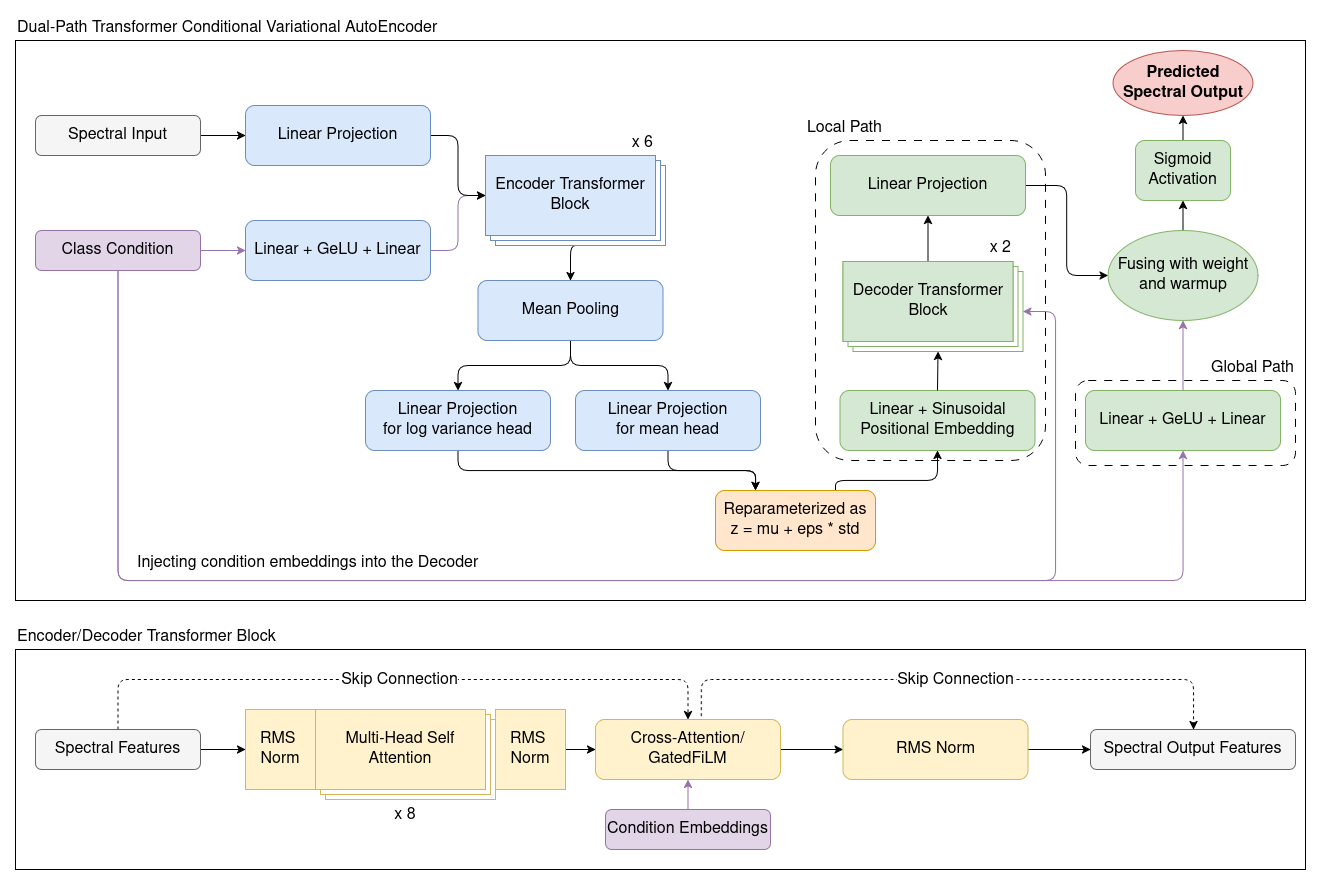

The diagram above was exported from draw.io. Its source (the exported page's mxGraphModel, read from the mxfile embedded in the PNG):
<mxGraphModel dx="1003" dy="1731" grid="1" gridSize="10" guides="1" tooltips="1" connect="1" arrows="1" fold="1" page="1" pageScale="1" pageWidth="850" pageHeight="1100" math="0" shadow="0">
  <root>
    <mxCell id="0" />
    <mxCell id="1" parent="0" />
    <mxCell id="NDrNryCrmOWDAKi0gfBx-108" parent="1" style="rounded=1;whiteSpace=wrap;html=1;fillColor=none;dashed=1;dashPattern=8 8;" value="" vertex="1">
      <mxGeometry height="85" width="220" x="1100" y="340" as="geometry" />
    </mxCell>
    <mxCell id="NDrNryCrmOWDAKi0gfBx-115" parent="1" style="rounded=0;whiteSpace=wrap;html=1;fillColor=none;" value="" vertex="1">
      <mxGeometry height="560" width="1290" x="40" as="geometry" />
    </mxCell>
    <mxCell id="NDrNryCrmOWDAKi0gfBx-113" parent="1" style="rounded=0;whiteSpace=wrap;html=1;fillColor=none;" value="" vertex="1">
      <mxGeometry height="220" width="1290" x="40" y="609" as="geometry" />
    </mxCell>
    <mxCell id="NDrNryCrmOWDAKi0gfBx-106" parent="1" style="rounded=1;whiteSpace=wrap;html=1;fillColor=none;dashed=1;dashPattern=8 8;" value="" vertex="1">
      <mxGeometry height="320" width="230" x="840" y="100" as="geometry" />
    </mxCell>
    <mxCell id="NDrNryCrmOWDAKi0gfBx-78" edge="1" parent="1" source="3tWmJA6IId94WSw4GjvE-1" style="edgeStyle=orthogonalEdgeStyle;rounded=0;orthogonalLoop=1;jettySize=auto;html=1;exitX=1;exitY=0.5;exitDx=0;exitDy=0;entryX=0;entryY=0.5;entryDx=0;entryDy=0;" target="3tWmJA6IId94WSw4GjvE-8">
      <mxGeometry relative="1" as="geometry" />
    </mxCell>
    <mxCell id="3tWmJA6IId94WSw4GjvE-1" parent="1" style="rounded=1;whiteSpace=wrap;html=1;fillColor=#f5f5f5;strokeColor=#666666;fontSize=16;" value="Spectral Input" vertex="1">
      <mxGeometry height="40" width="165" x="60" y="75" as="geometry" />
    </mxCell>
    <mxCell id="NDrNryCrmOWDAKi0gfBx-79" edge="1" parent="1" source="3tWmJA6IId94WSw4GjvE-2" style="edgeStyle=orthogonalEdgeStyle;rounded=0;orthogonalLoop=1;jettySize=auto;html=1;exitX=1;exitY=0.5;exitDx=0;exitDy=0;entryX=0;entryY=0.5;entryDx=0;entryDy=0;strokeColor=#9673A6;" target="3tWmJA6IId94WSw4GjvE-7">
      <mxGeometry relative="1" as="geometry" />
    </mxCell>
    <mxCell id="NDrNryCrmOWDAKi0gfBx-122" edge="1" parent="1" source="3tWmJA6IId94WSw4GjvE-2" style="edgeStyle=orthogonalEdgeStyle;rounded=1;orthogonalLoop=1;jettySize=auto;html=1;exitX=0.5;exitY=1;exitDx=0;exitDy=0;entryX=0.5;entryY=1;entryDx=0;entryDy=0;curved=0;strokeColor=#9673A6;" target="NDrNryCrmOWDAKi0gfBx-12">
      <mxGeometry relative="1" as="geometry">
        <Array as="points">
          <mxPoint x="142" y="540" />
          <mxPoint x="1208" y="540" />
        </Array>
      </mxGeometry>
    </mxCell>
    <mxCell id="3tWmJA6IId94WSw4GjvE-2" parent="1" style="rounded=1;whiteSpace=wrap;html=1;fillColor=#E1D5E7;strokeColor=#9673A6;fontSize=16;" value="Class Condition" vertex="1">
      <mxGeometry height="40" width="165" x="60" y="190" as="geometry" />
    </mxCell>
    <mxCell id="NDrNryCrmOWDAKi0gfBx-81" edge="1" parent="1" source="3tWmJA6IId94WSw4GjvE-7" style="edgeStyle=orthogonalEdgeStyle;rounded=1;orthogonalLoop=1;jettySize=auto;html=1;exitX=1;exitY=0.5;exitDx=0;exitDy=0;entryX=0;entryY=0.5;entryDx=0;entryDy=0;curved=0;strokeColor=#9673A6;" target="3tWmJA6IId94WSw4GjvE-10">
      <mxGeometry relative="1" as="geometry" />
    </mxCell>
    <mxCell id="3tWmJA6IId94WSw4GjvE-7" parent="1" style="rounded=1;whiteSpace=wrap;html=1;fillColor=#dae8fc;strokeColor=#6c8ebf;fontSize=16;" value="Linear + GeLU + Linear" vertex="1">
      <mxGeometry height="60" width="185" x="270" y="180" as="geometry" />
    </mxCell>
    <mxCell id="NDrNryCrmOWDAKi0gfBx-80" edge="1" parent="1" source="3tWmJA6IId94WSw4GjvE-8" style="edgeStyle=orthogonalEdgeStyle;rounded=1;orthogonalLoop=1;jettySize=auto;html=1;exitX=1;exitY=0.5;exitDx=0;exitDy=0;curved=0;" target="3tWmJA6IId94WSw4GjvE-10">
      <mxGeometry relative="1" as="geometry" />
    </mxCell>
    <mxCell id="3tWmJA6IId94WSw4GjvE-8" parent="1" style="rounded=1;whiteSpace=wrap;html=1;fillColor=#dae8fc;strokeColor=#6c8ebf;fontSize=16;" value="Linear Projection" vertex="1">
      <mxGeometry height="60" width="185" x="270" y="65" as="geometry" />
    </mxCell>
    <mxCell id="NDrNryCrmOWDAKi0gfBx-82" edge="1" parent="1" source="3tWmJA6IId94WSw4GjvE-9" style="edgeStyle=orthogonalEdgeStyle;rounded=1;orthogonalLoop=1;jettySize=auto;html=1;exitX=0;exitY=0;exitDx=95;exitDy=90;exitPerimeter=0;entryX=0.5;entryY=0;entryDx=0;entryDy=0;curved=0;" target="NDrNryCrmOWDAKi0gfBx-1">
      <mxGeometry relative="1" as="geometry" />
    </mxCell>
    <mxCell id="3tWmJA6IId94WSw4GjvE-9" parent="1" style="verticalLabelPosition=bottom;verticalAlign=top;html=1;shape=mxgraph.basic.layered_rect;dx=10;outlineConnect=0;whiteSpace=wrap;strokeColor=#6C8EBF;" value="" vertex="1">
      <mxGeometry height="90" width="180" x="510" y="115" as="geometry" />
    </mxCell>
    <mxCell id="3tWmJA6IId94WSw4GjvE-10" parent="1" style="rounded=0;whiteSpace=wrap;html=1;fillColor=#DAE8FC;strokeColor=#6C8EBF;" value="&lt;font style=&quot;font-size: 16px;&quot;&gt;Encoder Transformer Block&lt;/font&gt;" vertex="1">
      <mxGeometry height="80" width="170" x="510" y="115" as="geometry" />
    </mxCell>
    <mxCell id="NDrNryCrmOWDAKi0gfBx-83" edge="1" parent="1" source="NDrNryCrmOWDAKi0gfBx-1" style="edgeStyle=orthogonalEdgeStyle;rounded=1;orthogonalLoop=1;jettySize=auto;html=1;exitX=0.5;exitY=1;exitDx=0;exitDy=0;curved=0;" target="NDrNryCrmOWDAKi0gfBx-2">
      <mxGeometry relative="1" as="geometry" />
    </mxCell>
    <mxCell id="NDrNryCrmOWDAKi0gfBx-85" edge="1" parent="1" source="NDrNryCrmOWDAKi0gfBx-1" style="edgeStyle=orthogonalEdgeStyle;rounded=1;orthogonalLoop=1;jettySize=auto;html=1;exitX=0.5;exitY=1;exitDx=0;exitDy=0;entryX=0.5;entryY=0;entryDx=0;entryDy=0;curved=0;" target="NDrNryCrmOWDAKi0gfBx-3">
      <mxGeometry relative="1" as="geometry" />
    </mxCell>
    <mxCell id="NDrNryCrmOWDAKi0gfBx-1" parent="1" style="rounded=1;whiteSpace=wrap;html=1;fillColor=#dae8fc;strokeColor=#6c8ebf;fontSize=16;" value="Mean Pooling" vertex="1">
      <mxGeometry height="60" width="185" x="502.5" y="240" as="geometry" />
    </mxCell>
    <mxCell id="NDrNryCrmOWDAKi0gfBx-110" edge="1" parent="1" source="NDrNryCrmOWDAKi0gfBx-2" style="edgeStyle=orthogonalEdgeStyle;rounded=1;orthogonalLoop=1;jettySize=auto;html=1;exitX=0.5;exitY=1;exitDx=0;exitDy=0;entryX=0.25;entryY=0;entryDx=0;entryDy=0;curved=0;" target="NDrNryCrmOWDAKi0gfBx-4">
      <mxGeometry relative="1" as="geometry" />
    </mxCell>
    <mxCell id="NDrNryCrmOWDAKi0gfBx-2" parent="1" style="rounded=1;whiteSpace=wrap;html=1;fillColor=#dae8fc;strokeColor=#6c8ebf;fontSize=16;" value="&lt;div&gt;Linear Projection&lt;/div&gt;&lt;div&gt;for log variance head&lt;/div&gt;" vertex="1">
      <mxGeometry height="60" width="185" x="390" y="350" as="geometry" />
    </mxCell>
    <mxCell id="NDrNryCrmOWDAKi0gfBx-111" edge="1" parent="1" source="NDrNryCrmOWDAKi0gfBx-3" style="edgeStyle=orthogonalEdgeStyle;rounded=1;orthogonalLoop=1;jettySize=auto;html=1;exitX=0.5;exitY=1;exitDx=0;exitDy=0;entryX=0.25;entryY=0;entryDx=0;entryDy=0;curved=0;" target="NDrNryCrmOWDAKi0gfBx-4">
      <mxGeometry relative="1" as="geometry" />
    </mxCell>
    <mxCell id="NDrNryCrmOWDAKi0gfBx-3" parent="1" style="rounded=1;whiteSpace=wrap;html=1;fillColor=#dae8fc;strokeColor=#6c8ebf;fontSize=16;" value="&lt;div&gt;Linear Projection&lt;/div&gt;&lt;div&gt;for mean head&lt;/div&gt;" vertex="1">
      <mxGeometry height="60" width="185" x="600" y="350" as="geometry" />
    </mxCell>
    <mxCell id="NDrNryCrmOWDAKi0gfBx-112" edge="1" parent="1" source="NDrNryCrmOWDAKi0gfBx-4" style="edgeStyle=orthogonalEdgeStyle;rounded=1;orthogonalLoop=1;jettySize=auto;html=1;exitX=0.75;exitY=0;exitDx=0;exitDy=0;entryX=0.5;entryY=1;entryDx=0;entryDy=0;curved=0;" target="NDrNryCrmOWDAKi0gfBx-6">
      <mxGeometry relative="1" as="geometry">
        <Array as="points">
          <mxPoint x="860" y="440" />
          <mxPoint x="962" y="440" />
        </Array>
      </mxGeometry>
    </mxCell>
    <mxCell id="NDrNryCrmOWDAKi0gfBx-4" parent="1" style="rounded=1;whiteSpace=wrap;html=1;fillColor=#ffe6cc;strokeColor=#d79b00;fontSize=16;" value="&lt;div&gt;Reparameterized as&lt;/div&gt;&lt;div&gt;z = mu + eps * std&lt;/div&gt;" vertex="1">
      <mxGeometry height="60" width="160" x="740" y="450" as="geometry" />
    </mxCell>
    <mxCell id="NDrNryCrmOWDAKi0gfBx-6" parent="1" style="rounded=1;whiteSpace=wrap;html=1;fillColor=#d5e8d4;strokeColor=#82b366;fontSize=16;" value="Linear + Sinusoidal Positional Embedding" vertex="1">
      <mxGeometry height="60" width="195" x="864.5" y="350" as="geometry" />
    </mxCell>
    <mxCell id="NDrNryCrmOWDAKi0gfBx-7" parent="1" style="verticalLabelPosition=bottom;verticalAlign=top;html=1;shape=mxgraph.basic.layered_rect;dx=10;outlineConnect=0;whiteSpace=wrap;strokeColor=#82B366;" value="" vertex="1">
      <mxGeometry height="90" width="180" x="867.5" y="221" as="geometry" />
    </mxCell>
    <mxCell id="NDrNryCrmOWDAKi0gfBx-94" edge="1" parent="1" source="NDrNryCrmOWDAKi0gfBx-8" style="edgeStyle=orthogonalEdgeStyle;rounded=0;orthogonalLoop=1;jettySize=auto;html=1;exitX=0.5;exitY=0;exitDx=0;exitDy=0;entryX=0.5;entryY=1;entryDx=0;entryDy=0;" target="NDrNryCrmOWDAKi0gfBx-11">
      <mxGeometry relative="1" as="geometry" />
    </mxCell>
    <mxCell id="NDrNryCrmOWDAKi0gfBx-8" parent="1" style="rounded=0;whiteSpace=wrap;html=1;fillColor=#D5E8D4;strokeColor=#82B366;" value="&lt;font style=&quot;font-size: 16px;&quot;&gt;Decoder Transformer Block&lt;/font&gt;" vertex="1">
      <mxGeometry height="80" width="170" x="867.5" y="221" as="geometry" />
    </mxCell>
    <mxCell id="NDrNryCrmOWDAKi0gfBx-95" edge="1" parent="1" source="NDrNryCrmOWDAKi0gfBx-11" style="edgeStyle=orthogonalEdgeStyle;rounded=1;orthogonalLoop=1;jettySize=auto;html=1;exitX=1;exitY=0.5;exitDx=0;exitDy=0;entryX=0;entryY=0.5;entryDx=0;entryDy=0;curved=0;" target="NDrNryCrmOWDAKi0gfBx-14">
      <mxGeometry relative="1" as="geometry" />
    </mxCell>
    <mxCell id="NDrNryCrmOWDAKi0gfBx-11" parent="1" style="rounded=1;whiteSpace=wrap;html=1;fillColor=#d5e8d4;strokeColor=#82b366;fontSize=16;" value="Linear Projection" vertex="1">
      <mxGeometry height="60" width="195" x="855" y="115" as="geometry" />
    </mxCell>
    <mxCell id="NDrNryCrmOWDAKi0gfBx-96" edge="1" parent="1" source="NDrNryCrmOWDAKi0gfBx-12" style="edgeStyle=orthogonalEdgeStyle;rounded=1;orthogonalLoop=1;jettySize=auto;html=1;exitX=0.5;exitY=0;exitDx=0;exitDy=0;entryX=0.5;entryY=1;entryDx=0;entryDy=0;strokeColor=#9673A6;curved=0;" target="NDrNryCrmOWDAKi0gfBx-14">
      <mxGeometry relative="1" as="geometry" />
    </mxCell>
    <mxCell id="NDrNryCrmOWDAKi0gfBx-12" parent="1" style="rounded=1;whiteSpace=wrap;html=1;fillColor=#d5e8d4;strokeColor=#82b366;fontSize=16;" value="Linear + GeLU + Linear" vertex="1">
      <mxGeometry height="60" width="195" x="1110" y="350" as="geometry" />
    </mxCell>
    <mxCell id="NDrNryCrmOWDAKi0gfBx-117" edge="1" parent="1" source="NDrNryCrmOWDAKi0gfBx-14" style="edgeStyle=orthogonalEdgeStyle;rounded=0;orthogonalLoop=1;jettySize=auto;html=1;exitX=0.5;exitY=0;exitDx=0;exitDy=0;entryX=0.5;entryY=1;entryDx=0;entryDy=0;" target="NDrNryCrmOWDAKi0gfBx-15">
      <mxGeometry relative="1" as="geometry" />
    </mxCell>
    <mxCell id="NDrNryCrmOWDAKi0gfBx-14" parent="1" style="ellipse;whiteSpace=wrap;html=1;fillColor=#D5E8D4;strokeColor=#82B366;" value="&lt;font style=&quot;font-size: 16px;&quot;&gt;Fusing with weight and warmup&lt;/font&gt;" vertex="1">
      <mxGeometry height="90" width="150" x="1132.5" y="190" as="geometry" />
    </mxCell>
    <mxCell id="NDrNryCrmOWDAKi0gfBx-118" edge="1" parent="1" source="NDrNryCrmOWDAKi0gfBx-15" style="edgeStyle=orthogonalEdgeStyle;rounded=0;orthogonalLoop=1;jettySize=auto;html=1;exitX=0.5;exitY=0;exitDx=0;exitDy=0;entryX=0.5;entryY=1;entryDx=0;entryDy=0;" target="NDrNryCrmOWDAKi0gfBx-16">
      <mxGeometry relative="1" as="geometry" />
    </mxCell>
    <mxCell id="NDrNryCrmOWDAKi0gfBx-15" parent="1" style="rounded=1;whiteSpace=wrap;html=1;fillColor=#d5e8d4;strokeColor=#82b366;fontSize=16;" value="Sigmoid Activation" vertex="1">
      <mxGeometry height="60" width="95" x="1160" y="100" as="geometry" />
    </mxCell>
    <mxCell id="NDrNryCrmOWDAKi0gfBx-16" parent="1" style="ellipse;whiteSpace=wrap;html=1;fillColor=#f8cecc;strokeColor=#b85450;fontStyle=1;fontSize=16;" value="Predicted Spectral Output" vertex="1">
      <mxGeometry height="65" width="140" x="1137.5" y="10" as="geometry" />
    </mxCell>
    <mxCell id="NDrNryCrmOWDAKi0gfBx-18" parent="1" style="verticalLabelPosition=bottom;verticalAlign=top;html=1;shape=mxgraph.basic.layered_rect;dx=10;outlineConnect=0;whiteSpace=wrap;strokeColor=#D6B656;" value="&lt;font style=&quot;font-size: 16px;&quot;&gt;x 8&lt;/font&gt;" vertex="1">
      <mxGeometry height="90" width="180" x="340" y="669" as="geometry" />
    </mxCell>
    <mxCell id="NDrNryCrmOWDAKi0gfBx-19" parent="1" style="rounded=0;whiteSpace=wrap;html=1;fillColor=#FFF2CC;strokeColor=#D6B656;fontSize=16;" value="Multi-Head Self Attention" vertex="1">
      <mxGeometry height="80" width="170" x="340" y="669" as="geometry" />
    </mxCell>
    <mxCell id="NDrNryCrmOWDAKi0gfBx-29" edge="1" parent="1" source="NDrNryCrmOWDAKi0gfBx-21" style="edgeStyle=orthogonalEdgeStyle;rounded=1;orthogonalLoop=1;jettySize=auto;html=1;exitX=0.5;exitY=0;exitDx=0;exitDy=0;entryX=0.5;entryY=0;entryDx=0;entryDy=0;dashed=1;curved=0;" target="NDrNryCrmOWDAKi0gfBx-24">
      <mxGeometry relative="1" as="geometry">
        <Array as="points">
          <mxPoint x="142" y="639" />
          <mxPoint x="712" y="639" />
        </Array>
      </mxGeometry>
    </mxCell>
    <mxCell id="NDrNryCrmOWDAKi0gfBx-32" connectable="0" parent="NDrNryCrmOWDAKi0gfBx-29" style="edgeLabel;html=1;align=center;verticalAlign=middle;resizable=0;points=[];fontSize=16;" value="Skip Connection" vertex="1">
      <mxGeometry relative="1" x="0.0349" as="geometry">
        <mxPoint x="-10" as="offset" />
      </mxGeometry>
    </mxCell>
    <mxCell id="NDrNryCrmOWDAKi0gfBx-37" edge="1" parent="1" source="NDrNryCrmOWDAKi0gfBx-21" style="edgeStyle=orthogonalEdgeStyle;rounded=0;orthogonalLoop=1;jettySize=auto;html=1;exitX=1;exitY=0.5;exitDx=0;exitDy=0;entryX=0;entryY=0.5;entryDx=0;entryDy=0;" target="NDrNryCrmOWDAKi0gfBx-22">
      <mxGeometry relative="1" as="geometry" />
    </mxCell>
    <mxCell id="NDrNryCrmOWDAKi0gfBx-21" parent="1" style="rounded=1;whiteSpace=wrap;html=1;fillColor=#f5f5f5;strokeColor=#666666;fontSize=16;" value="Spectral Features" vertex="1">
      <mxGeometry height="40" width="165" x="60" y="689" as="geometry" />
    </mxCell>
    <mxCell id="NDrNryCrmOWDAKi0gfBx-22" parent="1" style="rounded=0;whiteSpace=wrap;html=1;fillColor=#FFF2CC;strokeColor=#D6B656;fontSize=16;" value="&lt;div&gt;RMS&amp;nbsp;&lt;/div&gt;&lt;div&gt;Norm&lt;/div&gt;" vertex="1">
      <mxGeometry height="80" width="70" x="270" y="669" as="geometry" />
    </mxCell>
    <mxCell id="NDrNryCrmOWDAKi0gfBx-38" edge="1" parent="1" source="NDrNryCrmOWDAKi0gfBx-23" style="edgeStyle=orthogonalEdgeStyle;rounded=0;orthogonalLoop=1;jettySize=auto;html=1;exitX=1;exitY=0.5;exitDx=0;exitDy=0;entryX=0;entryY=0.5;entryDx=0;entryDy=0;" target="NDrNryCrmOWDAKi0gfBx-24">
      <mxGeometry relative="1" as="geometry" />
    </mxCell>
    <mxCell id="NDrNryCrmOWDAKi0gfBx-23" parent="1" style="rounded=0;whiteSpace=wrap;html=1;fillColor=#FFF2CC;strokeColor=#D6B656;fontSize=16;" value="&lt;div&gt;RMS&amp;nbsp;&lt;/div&gt;&lt;div&gt;Norm&lt;/div&gt;" vertex="1">
      <mxGeometry height="80" width="70" x="520" y="669" as="geometry" />
    </mxCell>
    <mxCell id="NDrNryCrmOWDAKi0gfBx-39" edge="1" parent="1" source="NDrNryCrmOWDAKi0gfBx-24" style="edgeStyle=orthogonalEdgeStyle;rounded=0;orthogonalLoop=1;jettySize=auto;html=1;exitX=1;exitY=0.5;exitDx=0;exitDy=0;entryX=0;entryY=0.5;entryDx=0;entryDy=0;" target="NDrNryCrmOWDAKi0gfBx-25">
      <mxGeometry relative="1" as="geometry" />
    </mxCell>
    <mxCell id="NDrNryCrmOWDAKi0gfBx-24" parent="1" style="rounded=1;whiteSpace=wrap;html=1;fillColor=#FFF2CC;strokeColor=#D6B656;fontSize=16;" value="&lt;div&gt;Cross-Attention/&lt;/div&gt;&lt;div&gt;GatedFiLM&lt;/div&gt;" vertex="1">
      <mxGeometry height="60" width="185" x="620" y="679" as="geometry" />
    </mxCell>
    <mxCell id="NDrNryCrmOWDAKi0gfBx-40" edge="1" parent="1" source="NDrNryCrmOWDAKi0gfBx-25" style="edgeStyle=orthogonalEdgeStyle;rounded=0;orthogonalLoop=1;jettySize=auto;html=1;exitX=1;exitY=0.5;exitDx=0;exitDy=0;entryX=0;entryY=0.5;entryDx=0;entryDy=0;" target="NDrNryCrmOWDAKi0gfBx-27">
      <mxGeometry relative="1" as="geometry" />
    </mxCell>
    <mxCell id="NDrNryCrmOWDAKi0gfBx-25" parent="1" style="rounded=1;whiteSpace=wrap;html=1;fillColor=#FFF2CC;strokeColor=#D6B656;fontSize=16;" value="RMS Norm" vertex="1">
      <mxGeometry height="60" width="185" x="867.5" y="679" as="geometry" />
    </mxCell>
    <mxCell id="NDrNryCrmOWDAKi0gfBx-27" parent="1" style="rounded=1;whiteSpace=wrap;html=1;fillColor=#f5f5f5;strokeColor=#666666;fontSize=16;" value="Spectral Output Features" vertex="1">
      <mxGeometry height="40" width="205" x="1115" y="689" as="geometry" />
    </mxCell>
    <mxCell id="NDrNryCrmOWDAKi0gfBx-35" edge="1" parent="1" source="NDrNryCrmOWDAKi0gfBx-24" style="edgeStyle=orthogonalEdgeStyle;rounded=1;orthogonalLoop=1;jettySize=auto;html=1;exitX=0.572;exitY=-0.055;exitDx=0;exitDy=0;entryX=0.5;entryY=0;entryDx=0;entryDy=0;dashed=1;curved=0;exitPerimeter=0;" target="NDrNryCrmOWDAKi0gfBx-27">
      <mxGeometry relative="1" as="geometry">
        <Array as="points">
          <mxPoint x="726" y="639" />
          <mxPoint x="1218" y="639" />
          <mxPoint x="1218" y="689" />
        </Array>
        <mxPoint x="725.05" y="684" as="sourcePoint" />
        <mxPoint x="1295.05" y="674" as="targetPoint" />
      </mxGeometry>
    </mxCell>
    <mxCell id="NDrNryCrmOWDAKi0gfBx-36" connectable="0" parent="NDrNryCrmOWDAKi0gfBx-35" style="edgeLabel;html=1;align=center;verticalAlign=middle;resizable=0;points=[];fontSize=16;" value="Skip Connection" vertex="1">
      <mxGeometry relative="1" x="0.0349" as="geometry">
        <mxPoint x="-10" as="offset" />
      </mxGeometry>
    </mxCell>
    <mxCell id="NDrNryCrmOWDAKi0gfBx-42" edge="1" parent="1" source="NDrNryCrmOWDAKi0gfBx-41" style="edgeStyle=orthogonalEdgeStyle;rounded=0;orthogonalLoop=1;jettySize=auto;html=1;exitX=0.5;exitY=0;exitDx=0;exitDy=0;entryX=0.5;entryY=1;entryDx=0;entryDy=0;strokeColor=#9673A6;" target="NDrNryCrmOWDAKi0gfBx-24">
      <mxGeometry relative="1" as="geometry" />
    </mxCell>
    <mxCell id="NDrNryCrmOWDAKi0gfBx-41" parent="1" style="rounded=1;whiteSpace=wrap;html=1;fillColor=#E1D5E7;strokeColor=#9673A6;fontSize=16;" value="Condition Embeddings" vertex="1">
      <mxGeometry height="40" width="165" x="630" y="769" as="geometry" />
    </mxCell>
    <mxCell id="NDrNryCrmOWDAKi0gfBx-99" edge="1" parent="1" source="NDrNryCrmOWDAKi0gfBx-6" style="edgeStyle=orthogonalEdgeStyle;rounded=1;orthogonalLoop=1;jettySize=auto;html=1;exitX=0.5;exitY=0;exitDx=0;exitDy=0;entryX=0;entryY=0;entryDx=95;entryDy=90;entryPerimeter=0;curved=0;" target="NDrNryCrmOWDAKi0gfBx-7">
      <mxGeometry relative="1" as="geometry" />
    </mxCell>
    <mxCell id="NDrNryCrmOWDAKi0gfBx-101" parent="1" style="text;html=1;whiteSpace=wrap;strokeColor=none;fillColor=none;align=right;verticalAlign=middle;rounded=0;fontSize=16;" value="x 6" vertex="1">
      <mxGeometry height="25" width="50" x="630" y="90" as="geometry" />
    </mxCell>
    <mxCell id="NDrNryCrmOWDAKi0gfBx-103" parent="1" style="text;html=1;whiteSpace=wrap;strokeColor=none;fillColor=none;align=right;verticalAlign=middle;rounded=0;fontSize=16;" value="x 2" vertex="1">
      <mxGeometry height="25" width="50" x="987.5" y="195" as="geometry" />
    </mxCell>
    <mxCell id="NDrNryCrmOWDAKi0gfBx-105" parent="1" style="text;html=1;whiteSpace=wrap;strokeColor=none;fillColor=none;align=left;verticalAlign=middle;rounded=0;fontSize=16;" value="Injecting condition embeddings into the Decoder" vertex="1">
      <mxGeometry height="25" width="350" x="160" y="510" as="geometry" />
    </mxCell>
    <mxCell id="NDrNryCrmOWDAKi0gfBx-107" parent="1" style="text;html=1;whiteSpace=wrap;strokeColor=none;fillColor=none;align=left;verticalAlign=middle;rounded=0;fontSize=16;" value="Local Path" vertex="1">
      <mxGeometry height="25" width="87.5" x="830" y="75" as="geometry" />
    </mxCell>
    <mxCell id="NDrNryCrmOWDAKi0gfBx-109" parent="1" style="text;html=1;whiteSpace=wrap;strokeColor=none;fillColor=none;align=right;verticalAlign=middle;rounded=0;fontSize=16;" value="&lt;div align=&quot;right&quot;&gt;Global Path&lt;/div&gt;" vertex="1">
      <mxGeometry height="25" width="87.5" x="1232.5" y="315" as="geometry" />
    </mxCell>
    <mxCell id="NDrNryCrmOWDAKi0gfBx-114" parent="1" style="text;html=1;whiteSpace=wrap;strokeColor=none;fillColor=none;align=left;verticalAlign=middle;rounded=0;fontSize=16;" value="Encoder/Decoder Transformer Block" vertex="1">
      <mxGeometry height="25" width="350" x="40" y="584" as="geometry" />
    </mxCell>
    <mxCell id="NDrNryCrmOWDAKi0gfBx-116" parent="1" style="text;html=1;whiteSpace=wrap;strokeColor=none;fillColor=none;align=left;verticalAlign=middle;rounded=0;fontSize=16;" value="Dual-Path Transformer Conditional Variational AutoEncoder" vertex="1">
      <mxGeometry height="25" width="450" x="40" y="-25" as="geometry" />
    </mxCell>
    <mxCell id="NDrNryCrmOWDAKi0gfBx-119" edge="1" parent="1" source="3tWmJA6IId94WSw4GjvE-2" style="edgeStyle=orthogonalEdgeStyle;rounded=1;orthogonalLoop=1;jettySize=auto;html=1;exitX=0.5;exitY=1;exitDx=0;exitDy=0;entryX=0;entryY=0;entryDx=180;entryDy=50;entryPerimeter=0;curved=0;strokeColor=#9673A6;" target="NDrNryCrmOWDAKi0gfBx-7">
      <mxGeometry relative="1" as="geometry">
        <Array as="points">
          <mxPoint x="142" y="540" />
          <mxPoint x="1080" y="540" />
          <mxPoint x="1080" y="271" />
        </Array>
      </mxGeometry>
    </mxCell>
  </root>
</mxGraphModel>